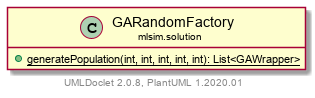

The diagram above was rendered by PlantUML. Its source (embedded in the PNG):
@startuml
    set namespaceSeparator none
    hide empty fields
    hide empty methods

    class "<size:14>GARandomFactory\n<size:10>mlsim.solution" as mlsim.solution.GARandomFactory [[../mlsim/solution/GARandomFactory.html]] {
        {static} +generatePopulation(int, int, int, int, int): List<GAWrapper>
    }

    center footer UMLDoclet 2.0.8, PlantUML 1.2020.01
@enduml